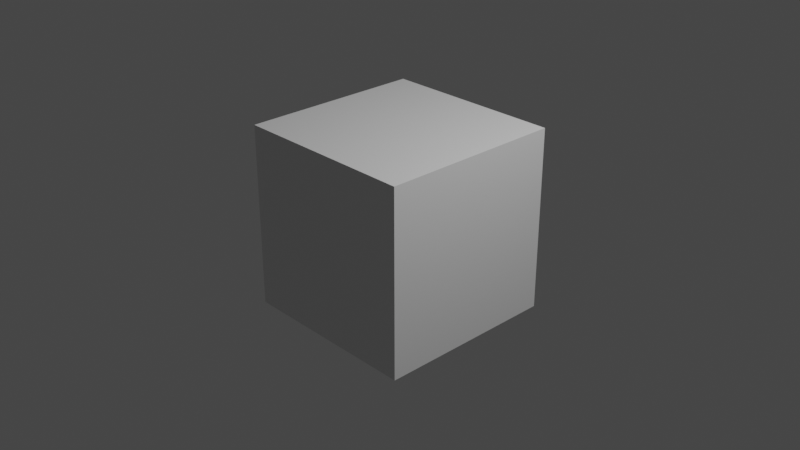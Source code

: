 # Source: cube.blend  (saved by Blender 2.82.7; exported with 4.5.12 LTS)
import bpy
from mathutils import Matrix  # noqa: F401  (used for matrix-valued properties, if any)

bpy.ops.wm.read_factory_settings(use_empty=True)
scene = bpy.context.scene
scene.name = 'Scene'

# ---- collections
col_collection = bpy.data.collections.new('Collection'); scene.collection.children.link(col_collection)

# ---- materials (node trees are filled in below, after node groups)
mat_material = bpy.data.materials.new('Material')
mat_material.alpha_threshold = 0.0
mat_material.line_color = (0.0, 0.0, 0.0, 1.0)

# ---- material node trees
mat_material.use_nodes = True; mat_material.node_tree.nodes.clear()
_N = mat_material.node_tree.nodes; _L = mat_material.node_tree.links
n0 = _N.new('ShaderNodeOutputMaterial'); n0.name = 'Material Output'; n0.location = (300, 300)
n1 = _N.new('ShaderNodeBsdfPrincipled'); n1.name = 'Principled BSDF'; n1.location = (10, 300)
n1.distribution = 'GGX'
n1.subsurface_method = 'BURLEY'
n1.inputs[2].default_value = 0.4
n1.inputs[3].default_value = 1.45
n1.inputs[27].default_value = (0.0, 0.0, 0.0, 1.0)
n1.inputs[28].default_value = 1.0
_L.new(n1.outputs[0], n0.inputs[0])
n0.is_active_output = True

# ---- world
world_world = bpy.data.worlds.new('World'); scene.world = world_world
world_world.use_nodes = True; world_world.node_tree.nodes.clear()
_N = world_world.node_tree.nodes; _L = world_world.node_tree.links
n0 = _N.new('ShaderNodeOutputWorld'); n0.name = 'World Output'; n0.location = (300, 300)
n1 = _N.new('ShaderNodeBackground'); n1.name = 'Background'; n1.location = (10, 300)
n1.inputs[0].default_value = (0.05088, 0.05088, 0.05088, 1.0)
_L.new(n1.outputs[0], n0.inputs[0])
n0.is_active_output = True
world_world.color = (0.05088, 0.05088, 0.05088)
world_world.use_sun_shadow = False
world_world.sun_shadow_jitter_overblur = 0.0

# ---- cameras
cam_camera = bpy.data.cameras.new('Camera')
cam_camera.clip_end = 100.0
cam_camera.ortho_scale = 7.314

# ---- lights
light_light = bpy.data.lights.new('Light', 'POINT')
light_light.transmission_factor = 0.0
light_light.energy = 1000.0
light_light.shadow_soft_size = 0.1
light_light.shadow_maximum_resolution = 0.006
light_light.use_absolute_resolution = True

# ---- meshes
me_cube = bpy.data.meshes.new('Cube')
me_cube.from_pydata([(1.0, 1.0, 1.0), (1.0, 1.0, -1.0), (1.0, -1.0, 1.0), (1.0, -1.0, -1.0), (-1.0, 1.0, 1.0), (-1.0, 1.0, -1.0), (-1.0, -1.0, 1.0), (-1.0, -1.0, -1.0)], [], [(0, 4, 6, 2), (3, 2, 6, 7), (7, 6, 4, 5), (5, 1, 3, 7), (1, 0, 2, 3), (5, 4, 0, 1)])
_uv = me_cube.uv_layers.new(name='UVMap')
_uv.uv.foreach_set('vector', [0.625, 0.5, 0.875, 0.5, 0.875, 0.75, 0.625, 0.75, 0.375, 0.75, 0.625, 0.75, 0.625, 1.0, 0.375, 1.0, 0.375, 0.0, 0.625, 0.0, 0.625, 0.25, 0.375, 0.25, 0.125, 0.5, 0.375, 0.5, 0.375, 0.75, 0.125, 0.75, 0.375, 0.5, 0.625, 0.5, 0.625, 0.75, 0.375, 0.75, 0.375, 0.25, 0.625, 0.25, 0.625, 0.5, 0.375, 0.5])
me_cube.materials.append(mat_material)
me_cube.use_remesh_preserve_volume = False
me_cube.use_remesh_preserve_attributes = False
me_cube.use_mirror_vertex_groups = False
me_cube.update()

# ---- objects
ob_cube = bpy.data.objects.new('Cube', me_cube)
ob_light = bpy.data.objects.new('Light', light_light)
ob_camera = bpy.data.objects.new('Camera', cam_camera)

# ---- transforms, parenting, visibility, modifiers, constraints
ob_cube.location = (0.0, 0.0, 0.0)
ob_cube.lock_rotations_4d = False
ob_cube.empty_display_type = 'ARROWS'
ob_cube.lineart.crease_threshold = 0.0
ob_light.location = (4.076, 1.005, 5.904)
ob_light.rotation_euler = (0.6503, 0.05522, 1.866)
ob_light.lock_rotations_4d = False
ob_light.empty_display_type = 'ARROWS'
ob_light.color = (0.0, 0.0, 0.0, 0.0)
ob_light.lineart.crease_threshold = 0.0
ob_camera.location = (7.359, -6.926, 4.958)
ob_camera.rotation_euler = (1.109, 0.0, 0.8149)
ob_camera.lock_rotations_4d = False
ob_camera.empty_display_type = 'ARROWS'
ob_camera.color = (0.0, 0.0, 0.0, 0.0)
ob_camera.display_type = 'WIRE'
ob_camera.lineart.crease_threshold = 0.0

# ---- collection membership
col_collection.objects.link(ob_cube)
col_collection.objects.link(ob_light)
col_collection.objects.link(ob_camera)

# ---- scene / render settings (as saved in the file)
scene.camera = ob_camera
scene.frame_start = 1; scene.frame_end = 250; scene.frame_set(1)
scene.render.engine = 'CYCLES'
scene.cycles.use_denoising = False
scene.cycles.samples = 128
scene.cycles.sampling_pattern = 'TABULATED_SOBOL'
scene.cycles.use_adaptive_sampling = False
scene.cycles.use_light_tree = False
scene.view_settings.view_transform = 'Filmic'
bpy.context.view_layer.update()
